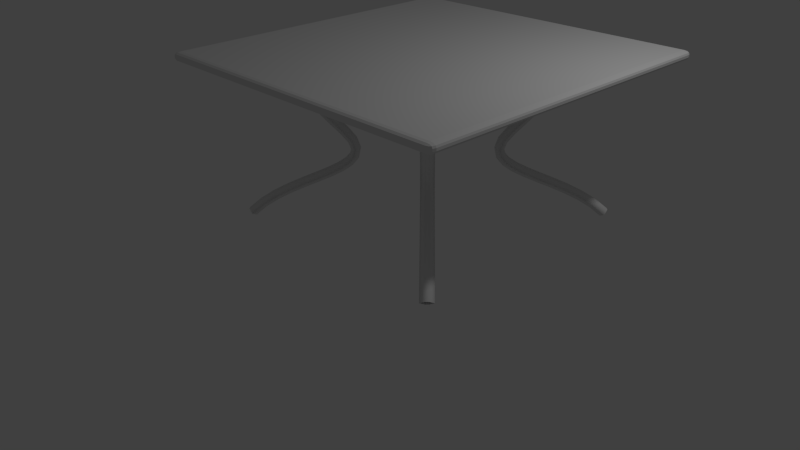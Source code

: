 # Source: game_table.blend  (saved by Blender 2.75.0; exported with 4.5.12 LTS)
import bpy
from mathutils import Matrix  # noqa: F401  (used for matrix-valued properties, if any)

bpy.ops.wm.read_factory_settings(use_empty=True)
scene = bpy.context.scene
scene.name = 'Scene'

# ---- collections
col_collection_1 = bpy.data.collections.new('Collection 1'); scene.collection.children.link(col_collection_1)

# ---- materials (node trees are filled in below, after node groups)
mat_material = bpy.data.materials.new('Material')
mat_material.alpha_threshold = 0.0
mat_material.use_transparent_shadow = False
mat_material.roughness = 0.5
mat_material.line_color = (0.0, 0.0, 0.0, 1.0)

# ---- material node trees

# ---- world
world_world = bpy.data.worlds.new('World'); scene.world = world_world
world_world.color = (0.05088, 0.05088, 0.05088)
world_world.use_sun_shadow = False
world_world.sun_shadow_jitter_overblur = 0.0
world_world.cycles.sampling_method = 'MANUAL'
world_world.cycles.sample_map_resolution = 256

# ---- cameras
cam_camera = bpy.data.cameras.new('Camera')
cam_camera.clip_end = 100.0
cam_camera.lens = 35.0
cam_camera.sensor_width = 32.0
cam_camera.sensor_height = 18.0
cam_camera.ortho_scale = 7.314
cam_camera.dof.focus_distance = 0.0
cam_camera.dof.aperture_fstop = 128.0

# ---- lights
light_lamp = bpy.data.lights.new('Lamp', 'POINT')
light_lamp.transmission_factor = 0.0
light_lamp.cutoff_distance = 30.0
light_lamp.energy = 100.0
light_lamp.shadow_buffer_clip_start = 1.001
light_lamp.shadow_soft_size = 0.1
light_lamp.shadow_maximum_resolution = 0.006
light_lamp.use_absolute_resolution = True
light_lamp.cycles.use_multiple_importance_sampling = False

# ---- meshes
me_cube = bpy.data.meshes.new('Cube')
me_cube.from_pydata([(0.9631, 1.0, 0.9369), (1.0, 0.9631, 0.9369), (0.9631, 0.9631, 0.9), (0.9815, 0.9951, 0.9369), (0.9631, 0.9951, 0.9185), (0.9807, 0.9903, 0.9193), (0.9951, 0.9631, 0.9185), (0.9951, 0.9815, 0.9369), (0.9903, 0.9807, 0.9193), (0.9631, 0.9815, 0.9049), (0.9815, 0.9631, 0.9049), (0.9807, 0.9807, 0.9097), (0.9631, -0.9631, 0.9), (1.0, -0.9631, 0.9369), (0.9631, -1.0, 0.9369), (0.9815, -0.9631, 0.9049), (0.9631, -0.9815, 0.9049), (0.9807, -0.9807, 0.9097), (0.9951, -0.9815, 0.9369), (0.9951, -0.9631, 0.9185), (0.9903, -0.9807, 0.9193), (0.9631, -0.9951, 0.9185), (0.9815, -0.9951, 0.9369), (0.9807, -0.9903, 0.9193), (-0.9631, -0.9631, 0.9), (-0.9631, -1.0, 0.9369), (-1.0, -0.9631, 0.9369), (-0.9631, -0.9815, 0.9049), (-0.9815, -0.9631, 0.9049), (-0.9807, -0.9807, 0.9097), (-0.9815, -0.9951, 0.9369), (-0.9631, -0.9951, 0.9185), (-0.9807, -0.9903, 0.9193), (-0.9951, -0.9631, 0.9185), (-0.9951, -0.9815, 0.9369), (-0.9903, -0.9807, 0.9193), (-1.0, 0.9631, 0.9369), (-0.9631, 1.0, 0.9369), (-0.9631, 0.9631, 0.9), (-0.9951, 0.9815, 0.9369), (-0.9951, 0.9631, 0.9185), (-0.9903, 0.9807, 0.9193), (-0.9631, 0.9951, 0.9185), (-0.9815, 0.9951, 0.9369), (-0.9807, 0.9903, 0.9193), (-0.9815, 0.9631, 0.9049), (-0.9631, 0.9815, 0.9049), (-0.9807, 0.9807, 0.9097), (1.0, 0.9631, 0.9631), (0.9631, 1.0, 0.9631), (0.9631, 0.9631, 1.0), (0.9951, 0.9815, 0.9631), (0.9951, 0.9631, 0.9815), (0.9903, 0.9807, 0.9807), (0.9631, 0.9951, 0.9815), (0.9815, 0.9951, 0.9631), (0.9807, 0.9903, 0.9807), (0.9815, 0.9631, 0.9951), (0.9631, 0.9815, 0.9951), (0.9807, 0.9807, 0.9903), (0.9631, -0.9631, 1.0), (0.9631, -1.0, 0.9631), (1.0, -0.9631, 0.9631), (0.9631, -0.9815, 0.9951), (0.9815, -0.9631, 0.9951), (0.9807, -0.9807, 0.9903), (0.9815, -0.9951, 0.9631), (0.9631, -0.9951, 0.9815), (0.9807, -0.9903, 0.9807), (0.9951, -0.9631, 0.9815), (0.9951, -0.9815, 0.9631), (0.9903, -0.9807, 0.9807), (-0.9631, -0.9631, 1.0), (-1.0, -0.9631, 0.9631), (-0.9631, -1.0, 0.9631), (-0.9815, -0.9631, 0.9951), (-0.9631, -0.9815, 0.9951), (-0.9807, -0.9807, 0.9903), (-0.9951, -0.9815, 0.9631), (-0.9951, -0.9631, 0.9815), (-0.9903, -0.9807, 0.9807), (-0.9631, -0.9951, 0.9815), (-0.9815, -0.9951, 0.9631), (-0.9807, -0.9903, 0.9807), (-0.9631, 1.0, 0.9631), (-1.0, 0.9631, 0.9631), (-0.9631, 0.9631, 1.0), (-0.9815, 0.9951, 0.9631), (-0.9631, 0.9951, 0.9815), (-0.9807, 0.9903, 0.9807), (-0.9951, 0.9631, 0.9815), (-0.9951, 0.9815, 0.9631), (-0.9903, 0.9807, 0.9807), (-0.9631, 0.9815, 0.9951), (-0.9815, 0.9631, 0.9951), (-0.9807, 0.9807, 0.9903)], [], [(49, 0, 37, 84), (14, 61, 74, 25), (26, 73, 85, 36), (50, 86, 72, 60), (1, 48, 62, 13), (0, 3, 5, 4), (3, 7, 8, 5), (1, 6, 8, 7), (6, 10, 11, 8), (2, 9, 11, 10), (9, 4, 5, 11), (5, 8, 11), (12, 15, 17, 16), (15, 19, 20, 17), (13, 18, 20, 19), (18, 22, 23, 20), (14, 21, 23, 22), (21, 16, 17, 23), (17, 20, 23), (24, 27, 29, 28), (27, 31, 32, 29), (25, 30, 32, 31), (30, 34, 35, 32), (26, 33, 35, 34), (33, 28, 29, 35), (29, 32, 35), (36, 39, 41, 40), (39, 43, 44, 41), (37, 42, 44, 43), (42, 46, 47, 44), (38, 45, 47, 46), (45, 40, 41, 47), (41, 44, 47), (48, 51, 53, 52), (51, 55, 56, 53), (49, 54, 56, 55), (54, 58, 59, 56), (50, 57, 59, 58), (57, 52, 53, 59), (53, 56, 59), (60, 63, 65, 64), (63, 67, 68, 65), (61, 66, 68, 67), (66, 70, 71, 68), (62, 69, 71, 70), (69, 64, 65, 71), (65, 68, 71), (72, 75, 77, 76), (75, 79, 80, 77), (73, 78, 80, 79), (78, 82, 83, 80), (74, 81, 83, 82), (81, 76, 77, 83), (77, 80, 83), (84, 87, 89, 88), (87, 91, 92, 89), (85, 90, 92, 91), (90, 94, 95, 92), (86, 93, 95, 94), (93, 88, 89, 95), (89, 92, 95), (1, 13, 19, 6), (6, 19, 15, 10), (10, 15, 12, 2), (2, 38, 46, 9), (9, 46, 42, 4), (4, 42, 37, 0), (0, 49, 55, 3), (3, 55, 51, 7), (7, 51, 48, 1), (14, 25, 31, 21), (21, 31, 27, 16), (16, 27, 24, 12), (13, 62, 70, 18), (18, 70, 66, 22), (22, 66, 61, 14), (26, 36, 40, 33), (33, 40, 45, 28), (28, 45, 38, 24), (25, 74, 82, 30), (30, 82, 78, 34), (34, 78, 73, 26), (36, 85, 91, 39), (39, 91, 87, 43), (43, 87, 84, 37), (50, 60, 64, 57), (57, 64, 69, 52), (52, 69, 62, 48), (49, 84, 88, 54), (54, 88, 93, 58), (58, 93, 86, 50), (60, 72, 76, 63), (63, 76, 81, 67), (67, 81, 74, 61), (72, 86, 94, 75), (75, 94, 90, 79), (79, 90, 85, 73), (2, 12, 24, 38)])
me_cube.materials.append(mat_material)
me_cube.use_remesh_preserve_volume = False
me_cube.use_remesh_preserve_attributes = False
me_cube.use_mirror_vertex_groups = False
me_cube.update()

# ---- curves / text
cu_beziercurve = bpy.data.curves.new('BezierCurve', 'CURVE')
cu_beziercurve.dimensions = '3D'
_sp = cu_beziercurve.splines.new('BEZIER'); _sp.bezier_points.add(2)
_sp.bezier_points.foreach_set('co', [-6.4, -1.2, 4.985e-06, -5.6, -1.9, 4.299e-06, -4.6, -0.8, 3.324e-06])
_sp.bezier_points.foreach_set('handle_left', [-6.9, -0.7, 4.926e-06, -6.1, -1.4, 4.239e-06, -5.1, -1.3, 3.324e-06])
_sp.bezier_points.foreach_set('handle_right', [-5.9, -1.7, 5.045e-06, -5.1, -2.4, 4.359e-06, -4.1, -0.3, 3.324e-06])
for _p, _l, _r in zip(_sp.bezier_points, ['ALIGNED', 'ALIGNED', 'ALIGNED'], ['ALIGNED', 'ALIGNED', 'ALIGNED']): _p.handle_left_type = _l; _p.handle_right_type = _r
_sp.order_u = 0
_sp.order_v = 0
cu_beziercurve.use_path = True
cu_beziercurve.use_path_clamp = True
cu_beziercurve.bevel_resolution = 0
cu_beziercurve.extrude = 0.021
cu_beziercurve.bevel_depth = 0.055
cu_beziercurve.fill_mode = 'FULL'
cu_beziercurve_001 = bpy.data.curves.new('BezierCurve.001', 'CURVE')
cu_beziercurve_001.dimensions = '3D'
_sp = cu_beziercurve_001.splines.new('BEZIER'); _sp.bezier_points.add(2)
_sp.bezier_points.foreach_set('co', [-6.4, -1.2, 4.985e-06, -5.6, -1.9, 4.299e-06, -4.6, -0.8, 3.324e-06])
_sp.bezier_points.foreach_set('handle_left', [-6.9, -0.7, 4.926e-06, -6.1, -1.4, 4.239e-06, -5.1, -1.3, 3.324e-06])
_sp.bezier_points.foreach_set('handle_right', [-5.9, -1.7, 5.045e-06, -5.1, -2.4, 4.359e-06, -4.1, -0.3, 3.324e-06])
for _p, _l, _r in zip(_sp.bezier_points, ['ALIGNED', 'ALIGNED', 'ALIGNED'], ['ALIGNED', 'ALIGNED', 'ALIGNED']): _p.handle_left_type = _l; _p.handle_right_type = _r
_sp.order_u = 0
_sp.order_v = 0
cu_beziercurve_001.use_path = True
cu_beziercurve_001.use_path_clamp = True
cu_beziercurve_001.bevel_resolution = 0
cu_beziercurve_001.extrude = 0.021
cu_beziercurve_001.bevel_depth = 0.055
cu_beziercurve_001.fill_mode = 'FULL'

# ---- objects
ob_cube = bpy.data.objects.new('Cube', me_cube)
ob_beziercurve = bpy.data.objects.new('BezierCurve', cu_beziercurve)
ob_lamp = bpy.data.objects.new('Lamp', light_lamp)
ob_camera = bpy.data.objects.new('Camera', cam_camera)
ob_beziercurve_001 = bpy.data.objects.new('BezierCurve.001', cu_beziercurve_001)

# ---- transforms, parenting, visibility, modifiers, constraints
ob_cube.location = (1.0, 0.0, 1.788)
ob_cube.scale = (1.963, 1.963, 1.058)
ob_cube.lock_rotations_4d = False
ob_cube.empty_display_type = 'ARROWS'
ob_cube.lineart.crease_threshold = 0.0
ob_beziercurve.location = (3.0, 1.971, -3.641)
ob_beziercurve.rotation_euler = (-5.498, 1.571, 0.0)
ob_beziercurve.lineart.crease_threshold = 0.0
_m = ob_beziercurve.modifiers.new('Mirror', 'MIRROR')
_m.mirror_object = ob_cube
ob_lamp.location = (4.076, 1.005, 5.904)
ob_lamp.rotation_euler = (0.6503, 0.05522, 1.866)
ob_lamp.lock_rotations_4d = False
ob_lamp.empty_display_type = 'ARROWS'
ob_lamp.color = (0.0, 0.0, 0.0, 0.0)
ob_lamp.lineart.crease_threshold = 0.0
ob_camera.location = (7.481, -6.508, 5.344)
ob_camera.rotation_euler = (1.109, 0.01082, 0.8149)
ob_camera.lock_rotations_4d = False
ob_camera.empty_display_type = 'ARROWS'
ob_camera.color = (0.0, 0.0, 0.0, 0.0)
ob_camera.display_type = 'WIRE'
ob_camera.lineart.crease_threshold = 0.0
ob_beziercurve_001.location = (3.0, -2.029, -3.641)
ob_beziercurve_001.rotation_euler = (-3.927, 1.571, 0.0)
ob_beziercurve_001.lineart.crease_threshold = 0.0
_m = ob_beziercurve_001.modifiers.new('Mirror', 'MIRROR')
_m.mirror_object = ob_cube

# ---- collection membership
col_collection_1.objects.link(ob_cube)
col_collection_1.objects.link(ob_beziercurve)
col_collection_1.objects.link(ob_lamp)
col_collection_1.objects.link(ob_camera)
col_collection_1.objects.link(ob_beziercurve_001)

# ---- scene / render settings (as saved in the file)
scene.camera = ob_camera
scene.frame_start = 1; scene.frame_end = 250; scene.frame_set(1)
scene.render.engine = 'BLENDER_EEVEE_NEXT'
scene.render.resolution_percentage = 50
scene.render.dither_intensity = 0.0
scene.cycles.use_denoising = False
scene.cycles.samples = 10
scene.cycles.sampling_pattern = 'TABULATED_SOBOL'
scene.cycles.light_sampling_threshold = 0.0
scene.cycles.use_adaptive_sampling = False
scene.cycles.use_light_tree = False
scene.cycles.blur_glossy = 0.0
scene.cycles.volume_bounces = 1
scene.cycles.pixel_filter_type = 'GAUSSIAN'
scene.cycles.sample_clamp_indirect = 0.0
scene.view_settings.view_transform = 'Standard'
bpy.context.view_layer.update()
